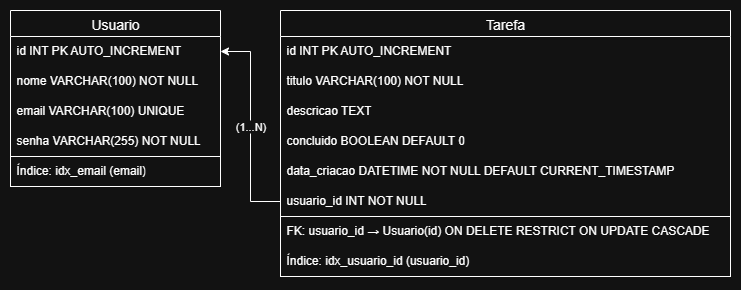

The diagram above was exported from draw.io. Its source (the exported page's mxGraphModel, read from the mxfile embedded in the PNG):
<mxGraphModel dx="872" dy="1600" grid="1" gridSize="10" guides="1" tooltips="1" connect="1" arrows="1" fold="1" page="1" pageScale="1" pageWidth="827" pageHeight="1169" math="0" shadow="0">
  <root>
    <mxCell id="0" />
    <mxCell id="1" parent="0" />
    <mxCell id="SAs9EaVBxueI140dQ849-63" value="Usuario" style="swimlane;fontStyle=0;childLayout=stackLayout;horizontal=1;startSize=26;horizontalStack=0;resizeParent=1;resizeParentMax=0;resizeLast=0;collapsible=1;marginBottom=0;align=center;fontSize=14;" vertex="1" parent="1">
      <mxGeometry x="20" y="-500" width="210" height="176" as="geometry" />
    </mxCell>
    <mxCell id="SAs9EaVBxueI140dQ849-64" value="id INT PK AUTO_INCREMENT" style="text;strokeColor=none;fillColor=none;spacingLeft=4;spacingRight=4;overflow=hidden;rotatable=0;points=[[0,0.5],[1,0.5]];portConstraint=eastwest;fontSize=12;whiteSpace=wrap;html=1;" vertex="1" parent="SAs9EaVBxueI140dQ849-63">
      <mxGeometry y="26" width="210" height="30" as="geometry" />
    </mxCell>
    <mxCell id="SAs9EaVBxueI140dQ849-65" value="nome VARCHAR(100) NOT NULL" style="text;strokeColor=none;fillColor=none;spacingLeft=4;spacingRight=4;overflow=hidden;rotatable=0;points=[[0,0.5],[1,0.5]];portConstraint=eastwest;fontSize=12;whiteSpace=wrap;html=1;" vertex="1" parent="SAs9EaVBxueI140dQ849-63">
      <mxGeometry y="56" width="210" height="30" as="geometry" />
    </mxCell>
    <mxCell id="SAs9EaVBxueI140dQ849-66" value="email VARCHAR(100) UNIQUE" style="text;strokeColor=none;fillColor=none;spacingLeft=4;spacingRight=4;overflow=hidden;rotatable=0;points=[[0,0.5],[1,0.5]];portConstraint=eastwest;fontSize=12;whiteSpace=wrap;html=1;" vertex="1" parent="SAs9EaVBxueI140dQ849-63">
      <mxGeometry y="86" width="210" height="30" as="geometry" />
    </mxCell>
    <mxCell id="SAs9EaVBxueI140dQ849-86" style="text;strokeColor=none;fillColor=none;spacingLeft=4;spacingRight=4;overflow=hidden;rotatable=0;points=[[0,0.5],[1,0.5]];portConstraint=eastwest;fontSize=12;whiteSpace=wrap;html=1;" vertex="1" parent="SAs9EaVBxueI140dQ849-63">
      <mxGeometry y="116" width="210" height="30" as="geometry" />
    </mxCell>
    <mxCell id="SAs9EaVBxueI140dQ849-87" value="Índice: idx_email (email)" style="text;strokeColor=default;fillColor=default;spacingLeft=4;spacingRight=4;overflow=hidden;rotatable=0;points=[[0,0.5],[1,0.5]];portConstraint=eastwest;fontSize=12;whiteSpace=wrap;html=1;" vertex="1" parent="SAs9EaVBxueI140dQ849-63">
      <mxGeometry y="146" width="210" height="30" as="geometry" />
    </mxCell>
    <mxCell id="SAs9EaVBxueI140dQ849-79" value="(1...N)" style="edgeStyle=orthogonalEdgeStyle;rounded=0;orthogonalLoop=1;jettySize=auto;html=1;entryX=1;entryY=0.5;entryDx=0;entryDy=0;" edge="1" parent="1" source="SAs9EaVBxueI140dQ849-72" target="SAs9EaVBxueI140dQ849-64">
      <mxGeometry relative="1" as="geometry" />
    </mxCell>
    <mxCell id="SAs9EaVBxueI140dQ849-67" value="Tarefa" style="swimlane;fontStyle=0;childLayout=stackLayout;horizontal=1;startSize=26;horizontalStack=0;resizeParent=1;resizeParentMax=0;resizeLast=0;collapsible=1;marginBottom=0;align=center;fontSize=14;" vertex="1" parent="1">
      <mxGeometry x="290" y="-500" width="450" height="266" as="geometry" />
    </mxCell>
    <mxCell id="SAs9EaVBxueI140dQ849-74" value="id INT PK AUTO_INCREMENT" style="rhombus;whiteSpace=wrap;html=1;align=left;verticalAlign=top;fillColor=none;strokeColor=none;gradientColor=none;spacingLeft=4;spacingRight=4;" vertex="1" parent="SAs9EaVBxueI140dQ849-67">
      <mxGeometry y="26" width="450" height="30" as="geometry" />
    </mxCell>
    <mxCell id="SAs9EaVBxueI140dQ849-68" value="titulo VARCHAR(100) NOT NULL" style="text;strokeColor=none;fillColor=none;spacingLeft=4;spacingRight=4;overflow=hidden;rotatable=0;points=[[0,0.5],[1,0.5]];portConstraint=eastwest;fontSize=12;whiteSpace=wrap;html=1;" vertex="1" parent="SAs9EaVBxueI140dQ849-67">
      <mxGeometry y="56" width="450" height="30" as="geometry" />
    </mxCell>
    <mxCell id="SAs9EaVBxueI140dQ849-92" value="descricao TEXT" style="text;strokeColor=none;fillColor=none;spacingLeft=4;spacingRight=4;overflow=hidden;rotatable=0;points=[[0,0.5],[1,0.5]];portConstraint=eastwest;fontSize=12;whiteSpace=wrap;html=1;" vertex="1" parent="SAs9EaVBxueI140dQ849-67">
      <mxGeometry y="86" width="450" height="30" as="geometry" />
    </mxCell>
    <mxCell id="SAs9EaVBxueI140dQ849-69" value="concluido BOOLEAN DEFAULT 0" style="text;strokeColor=none;fillColor=none;spacingLeft=4;spacingRight=4;overflow=hidden;rotatable=0;points=[[0,0.5],[1,0.5]];portConstraint=eastwest;fontSize=12;whiteSpace=wrap;html=1;" vertex="1" parent="SAs9EaVBxueI140dQ849-67">
      <mxGeometry y="116" width="450" height="30" as="geometry" />
    </mxCell>
    <mxCell id="SAs9EaVBxueI140dQ849-70" value="data_criacao DATETIME NOT NULL DEFAULT CURRENT_TIMESTAMP" style="text;strokeColor=none;fillColor=none;spacingLeft=4;spacingRight=4;overflow=hidden;rotatable=0;points=[[0,0.5],[1,0.5]];portConstraint=eastwest;fontSize=12;whiteSpace=wrap;html=1;" vertex="1" parent="SAs9EaVBxueI140dQ849-67">
      <mxGeometry y="146" width="450" height="30" as="geometry" />
    </mxCell>
    <mxCell id="SAs9EaVBxueI140dQ849-72" value="usuario_id INT NOT NULL" style="text;strokeColor=none;fillColor=none;spacingLeft=4;spacingRight=4;overflow=hidden;rotatable=0;points=[[0,0.5],[1,0.5]];portConstraint=eastwest;fontSize=12;whiteSpace=wrap;html=1;" vertex="1" parent="SAs9EaVBxueI140dQ849-67">
      <mxGeometry y="176" width="450" height="30" as="geometry" />
    </mxCell>
    <mxCell id="SAs9EaVBxueI140dQ849-91" value="" style="group;strokeColor=default;" vertex="1" connectable="0" parent="SAs9EaVBxueI140dQ849-67">
      <mxGeometry y="206" width="450" height="60" as="geometry" />
    </mxCell>
    <mxCell id="SAs9EaVBxueI140dQ849-88" value="FK: usuario_id → Usuario(id) ON DELETE RESTRICT ON UPDATE CASCADE" style="text;strokeColor=none;fillColor=none;spacingLeft=4;spacingRight=4;overflow=hidden;rotatable=0;points=[[0,0.5],[1,0.5]];portConstraint=eastwest;fontSize=12;whiteSpace=wrap;html=1;" vertex="1" parent="SAs9EaVBxueI140dQ849-91">
      <mxGeometry width="450" height="30" as="geometry" />
    </mxCell>
    <mxCell id="SAs9EaVBxueI140dQ849-89" value="Índice: idx_usuario_id (usuario_id)" style="text;strokeColor=none;fillColor=none;spacingLeft=4;spacingRight=4;overflow=hidden;rotatable=0;points=[[0,0.5],[1,0.5]];portConstraint=eastwest;fontSize=12;whiteSpace=wrap;html=1;" vertex="1" parent="SAs9EaVBxueI140dQ849-91">
      <mxGeometry y="30" width="450" height="30" as="geometry" />
    </mxCell>
    <mxCell id="SAs9EaVBxueI140dQ849-81" value="senha VARCHAR(255) NOT NULL" style="text;strokeColor=none;fillColor=none;spacingLeft=4;spacingRight=4;overflow=hidden;rotatable=0;points=[[0,0.5],[1,0.5]];portConstraint=eastwest;fontSize=12;whiteSpace=wrap;html=1;" vertex="1" parent="1">
      <mxGeometry x="20" y="-384" width="210" height="30" as="geometry" />
    </mxCell>
  </root>
</mxGraphModel>